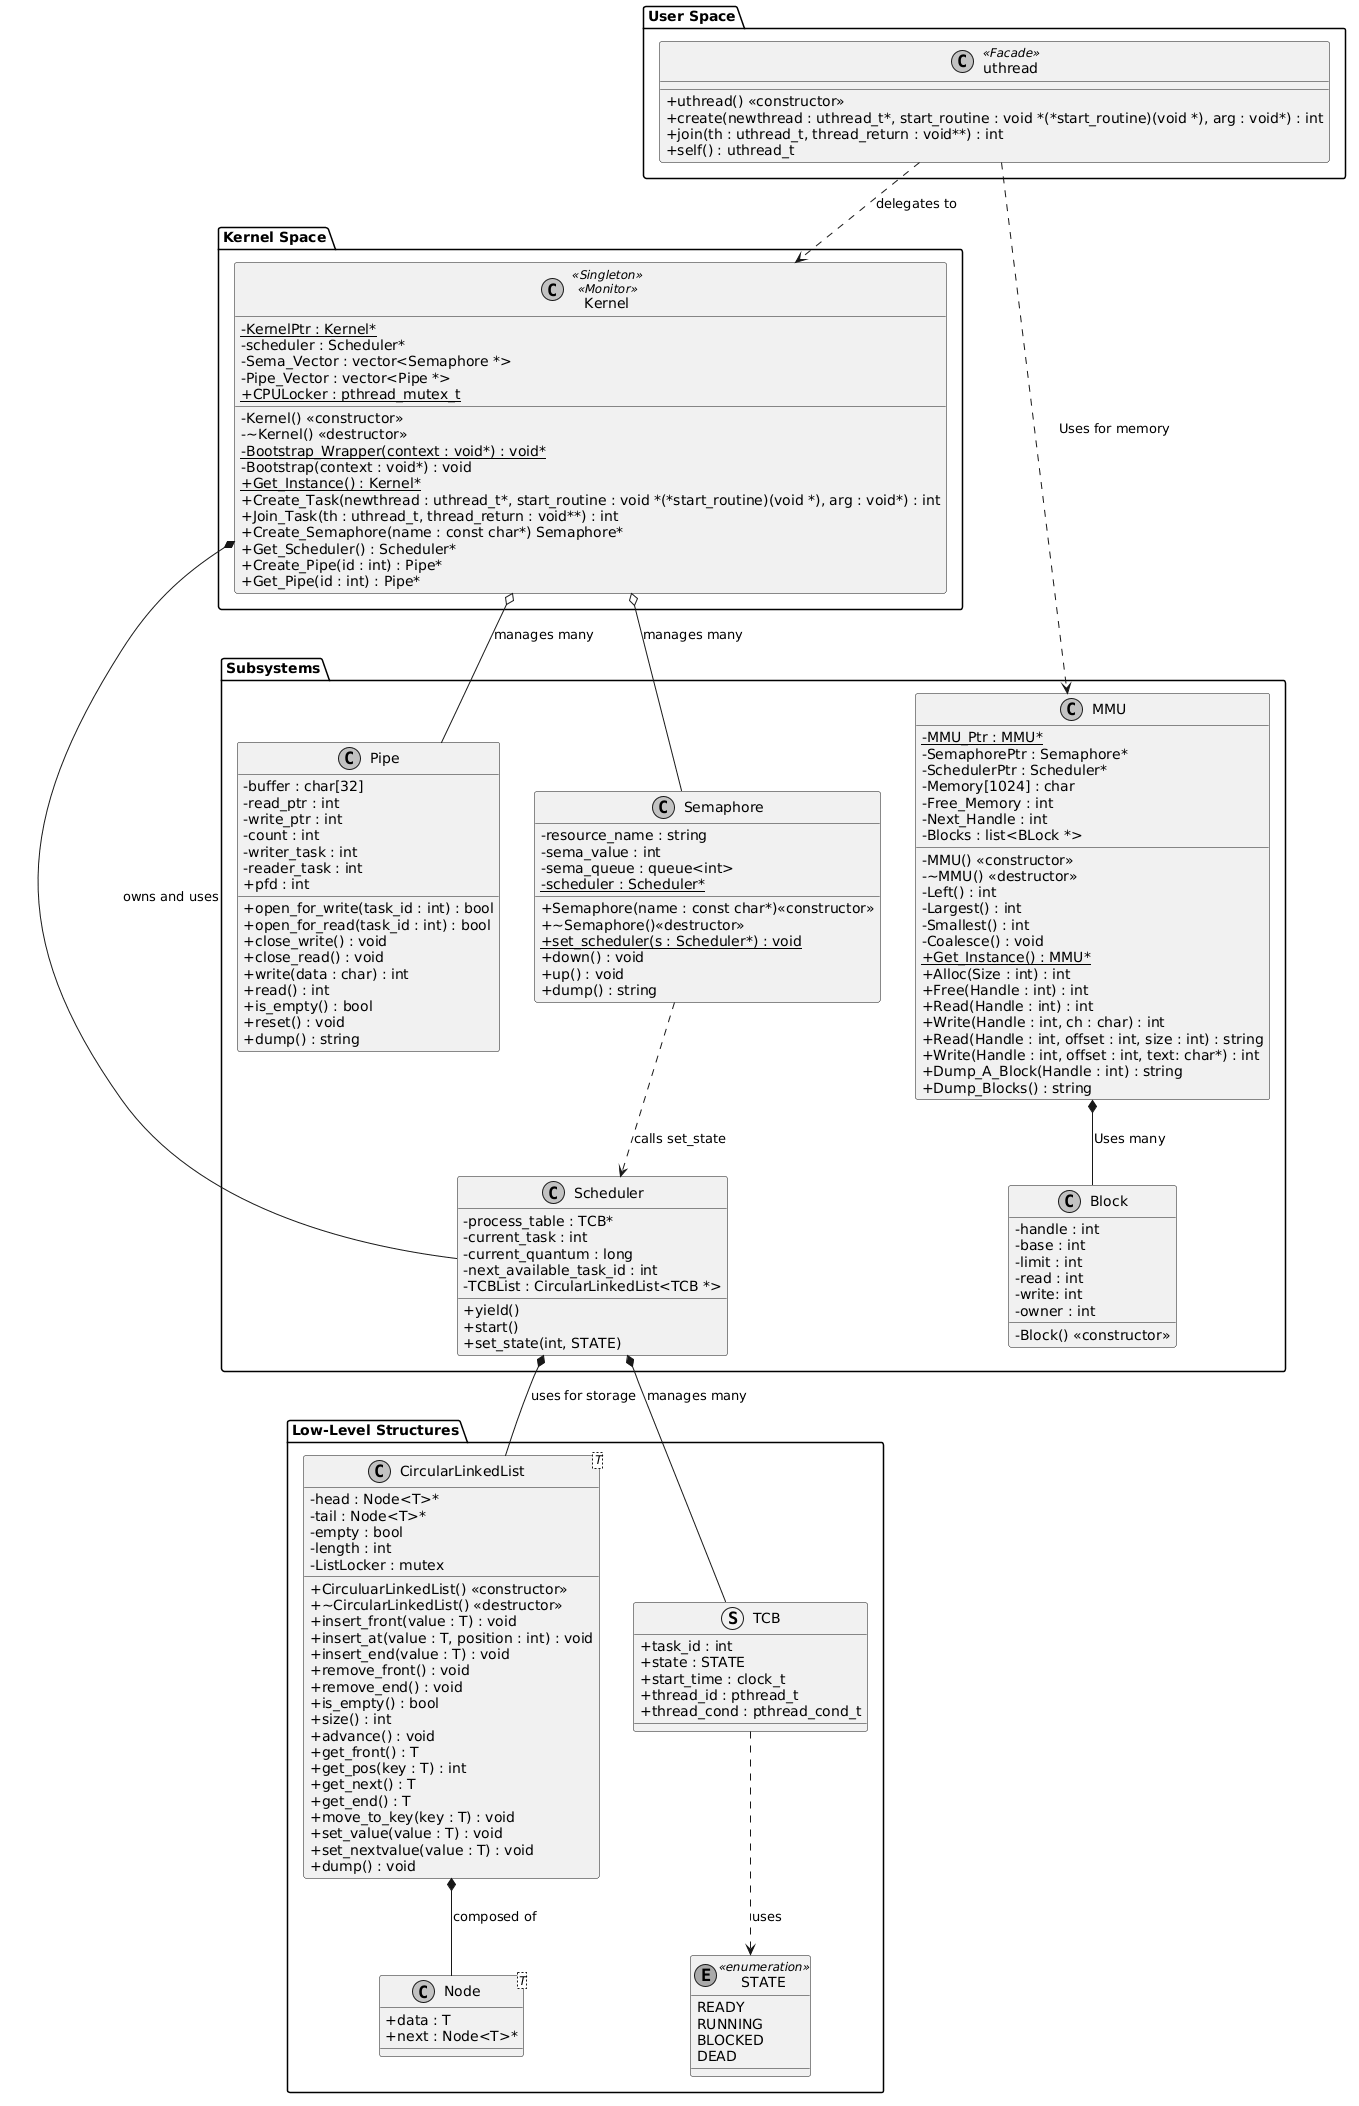

The diagram above was rendered by PlantUML. Its source (embedded in the PNG):
@startuml
skinparam classAttributeIconSize 0
skinparam monochrome true
package "User Space" {
    class uthread <<Facade>> {
        + uthread() <<constructor>>
        + create(newthread : uthread_t*, start_routine : void *(*start_routine)(void *), arg : void*) : int
        + join(th : uthread_t, thread_return : void**) : int
        + self() : uthread_t
    }
}
package "Kernel Space" {
    class Kernel <<Singleton>> <<Monitor>> {
       - {static} KernelPtr : Kernel*
       - scheduler : Scheduler*
       - Sema_Vector : vector<Semaphore *>
       - Pipe_Vector : vector<Pipe *>
       - Kernel() <<constructor>>
       - ~Kernel() <<destructor>>
       - {static} Bootstrap_Wrapper(context : void*) : void*
       - Bootstrap(context : void*) : void
       + {static} CPULocker : pthread_mutex_t
       + {static} Get_Instance() : Kernel*
       + Create_Task(newthread : uthread_t*, start_routine : void *(*start_routine)(void *), arg : void*) : int
       + Join_Task(th : uthread_t, thread_return : void**) : int
       + Create_Semaphore(name : const char*) Semaphore*
       + Get_Scheduler() : Scheduler*
       + Create_Pipe(id : int) : Pipe*
       + Get_Pipe(id : int) : Pipe*
    }
}
package "Subsystems" {
    class MMU {
        - {static} MMU_Ptr : MMU*
        - SemaphorePtr : Semaphore*
        - SchedulerPtr : Scheduler*
        - Memory[1024] : char
        - Free_Memory : int
        - Next_Handle : int
        - Blocks : list<BLock *>
        - MMU() <<constructor>>
        - ~MMU() <<destructor>>
        - Left() : int
        - Largest() : int
        - Smallest() : int
        - Coalesce() : void
        + {static} Get_Instance() : MMU*
        + Alloc(Size : int) : int
        + Free(Handle : int) : int
        + Read(Handle : int) : int
        + Write(Handle : int, ch : char) : int
        + Read(Handle : int, offset : int, size : int) : string
        + Write(Handle : int, offset : int, text: char*) : int
        + Dump_A_Block(Handle : int) : string
        + Dump_Blocks() : string
    }
    class Block {
    - handle : int
    - base : int
    - limit : int
    - read : int
    - write: int
    - owner : int
    - Block() <<constructor>>
    }
    class Scheduler {
        - process_table : TCB*
        - current_task : int
        - current_quantum : long
        - next_available_task_id : int
        - TCBList : CircularLinkedList<TCB *>
        + yield()
        + start()
        + set_state(int, STATE)
    }
    class Semaphore {
        - resource_name : string
        - sema_value : int
        - sema_queue : queue<int>
        - {static} scheduler : Scheduler*
        + Semaphore(name : const char*)<<constructor>>
        + ~Semaphore()<<destructor>>
        + {static} set_scheduler(s : Scheduler*) : void
        + down() : void
        + up() : void
        + dump() : string
   }
   class Pipe {
       - buffer : char[32]
       - read_ptr : int
       - write_ptr : int
       - count : int
       - writer_task : int
       - reader_task : int
       + pfd : int
       + open_for_write(task_id : int) : bool
       + open_for_read(task_id : int) : bool
       + close_write() : void
       + close_read() : void
       + write(data : char) : int
       + read() : int
       + is_empty() : bool
       + reset() : void
       + dump() : string
   }
}
package "Low-Level Structures" {
    class CircularLinkedList<T> {
        - head : Node<T>*
        - tail : Node<T>*
        - empty : bool
        - length : int
        - ListLocker : mutex
        + CirculuarLinkedList() <<constructor>>
        + ~CircularLinkedList() <<destructor>>
        + insert_front(value : T) : void
        + insert_at(value : T, position : int) : void
        + insert_end(value : T) : void
        + remove_front() : void
        + remove_end() : void
        + is_empty() : bool
        + size() : int
        + advance() : void
        + get_front() : T
        + get_pos(key : T) : int
        + get_next() : T
        + get_end() : T
        + move_to_key(key : T) : void
        + set_value(value : T) : void
        + set_nextvalue(value : T) : void
        + dump() : void
    }
    struct TCB {
        + task_id : int
        + state : STATE
        + start_time : clock_t
        + thread_id : pthread_t
        + thread_cond : pthread_cond_t
   }
   class Node<T> {
        + data : T
        + next : Node<T>*
   }
   enum STATE <<enumeration>> {
       READY
       RUNNING
       BLOCKED
       DEAD
}
}
' Relationships
uthread ..> Kernel : "delegates to"
uthread ..> MMU : "Uses for memory"
Kernel *-- Scheduler : "owns and uses"
Kernel o-- Semaphore : "manages many"
Kernel o-- Pipe : "manages many"
MMU *-- Block : "Uses many"
Scheduler *-- CircularLinkedList : "uses for storage"
CircularLinkedList *-- Node : "composed of"
Scheduler *-- TCB : "manages many"
Semaphore ..> Scheduler : "calls set_state"
TCB ..> STATE : "uses"
@enduml